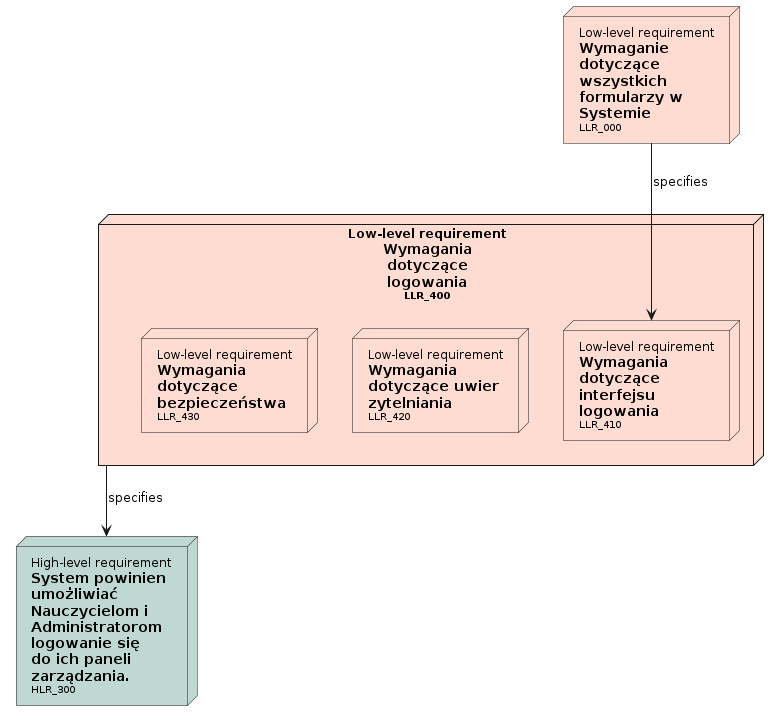

The diagram above was rendered by PlantUML. Its source (embedded in the PNG):
@startuml

' Nodes definition 

node "<size:12>High-level requirement</size>\n**System powinien**\n**umożliwiać**\n**Nauczycielom i**\n**Administratorom**\n**logowanie się**\n**do ich paneli**\n**zarządzania.**\n<size:10>HLR_300</size>" as HLR_300 [[../analiza_i_projektowanie.html#HLR_300]] #BFD8D2
node "<size:12>Low-level requirement</size>\n**Wymaganie**\n**dotyczące**\n**wszystkich**\n**formularzy w**\n**Systemie**\n<size:10>LLR_000</size>" as LLR_000 [[../analiza_i_projektowanie.html#LLR_000]] #FEDCD2
node "<size:12>Low-level requirement</size>\n**Wymagania**\n**dotyczące**\n**logowania**\n<size:10>LLR_400</size>" as LLR_400 [[../analiza_i_projektowanie.html#LLR_400]] #FEDCD2{
'child needs:
node "<size:12>Low-level requirement</size>\n**Wymagania**\n**dotyczące**\n**interfejsu**\n**logowania**\n<size:10>LLR_410</size>" as LLR_410 [[../analiza_i_projektowanie.html#LLR_410]] #FEDCD2
node "<size:12>Low-level requirement</size>\n**Wymagania**\n**dotyczące uwier**\n**zytelniania**\n<size:10>LLR_420</size>" as LLR_420 [[../analiza_i_projektowanie.html#LLR_420]] #FEDCD2
node "<size:12>Low-level requirement</size>\n**Wymagania**\n**dotyczące**\n**bezpieczeństwa**\n<size:10>LLR_430</size>" as LLR_430 [[../analiza_i_projektowanie.html#LLR_430]] #FEDCD2
}

' Connection definition 

LLR_000 --> LLR_410: specifies
LLR_400 --> HLR_300: specifies

@enduml